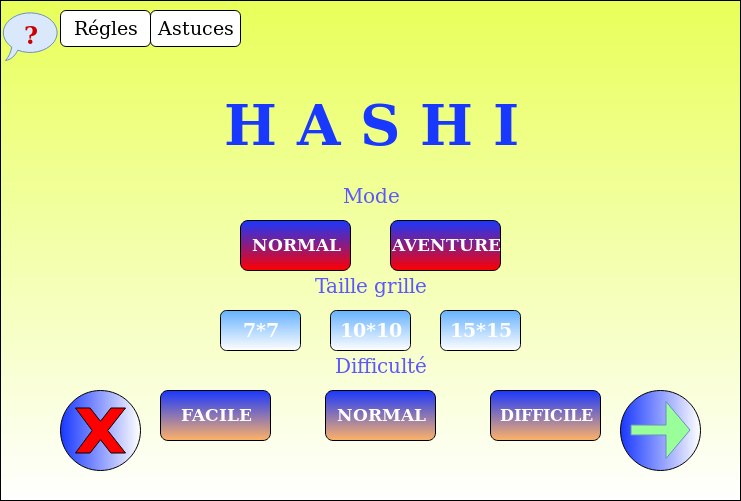

The diagram above was exported from draw.io. Its source (the exported page's mxGraphModel, read from the mxfile embedded in the PNG):
<mxGraphModel dx="828" dy="718" grid="1" gridSize="10" guides="1" tooltips="1" connect="1" arrows="1" fold="1" page="1" pageScale="1" pageWidth="827" pageHeight="1169" math="0" shadow="0">
  <root>
    <mxCell id="0" />
    <mxCell id="1" parent="0" />
    <mxCell id="1PkGfxQY39fjLYBkT5ji-1" value="" style="rounded=0;whiteSpace=wrap;html=1;gradientColor=#ffffff;fillColor=#E9FF59;" vertex="1" parent="1">
      <mxGeometry x="20" y="20" width="740" height="500" as="geometry" />
    </mxCell>
    <mxCell id="1PkGfxQY39fjLYBkT5ji-2" value="H A S H I" style="text;html=1;strokeColor=none;fillColor=none;align=center;verticalAlign=middle;whiteSpace=wrap;rounded=0;fontFamily=Comic Sans MS;fontStyle=1;fontSize=56;fontColor=#1938FF;" vertex="1" parent="1">
      <mxGeometry x="213.75" y="90" width="352.5" height="110" as="geometry" />
    </mxCell>
    <mxCell id="1PkGfxQY39fjLYBkT5ji-5" value="Mode" style="text;html=1;strokeColor=none;fillColor=none;align=center;verticalAlign=middle;whiteSpace=wrap;rounded=0;fontFamily=Comic Sans MS;fontSize=20;fontColor=#5C57FF;" vertex="1" parent="1">
      <mxGeometry x="320" y="210" width="140" height="10" as="geometry" />
    </mxCell>
    <mxCell id="1PkGfxQY39fjLYBkT5ji-6" value="Taille grille" style="text;html=1;strokeColor=none;fillColor=none;align=center;verticalAlign=middle;whiteSpace=wrap;rounded=0;fontFamily=Comic Sans MS;fontSize=20;fontColor=#5C57FF;" vertex="1" parent="1">
      <mxGeometry x="305" y="300" width="170" height="10" as="geometry" />
    </mxCell>
    <mxCell id="1PkGfxQY39fjLYBkT5ji-13" value="&lt;b&gt;&lt;font color=&quot;#FFFFFF&quot;&gt;NORMAL&lt;/font&gt;&lt;/b&gt;" style="rounded=1;whiteSpace=wrap;html=1;fillColor=#1938FF;gradientColor=#FF0000;fontFamily=Comic Sans MS;fontSize=17;fontColor=#5C57FF;" vertex="1" parent="1">
      <mxGeometry x="260" y="240" width="110" height="50" as="geometry" />
    </mxCell>
    <mxCell id="1PkGfxQY39fjLYBkT5ji-16" value="&lt;b&gt;&lt;font color=&quot;#FFFFFF&quot;&gt;AVENTURE&lt;/font&gt;&lt;/b&gt;" style="rounded=1;whiteSpace=wrap;html=1;fillColor=#1938FF;gradientColor=#FF0000;fontFamily=Comic Sans MS;fontSize=17;fontColor=#5C57FF;" vertex="1" parent="1">
      <mxGeometry x="410" y="240" width="110" height="50" as="geometry" />
    </mxCell>
    <mxCell id="1PkGfxQY39fjLYBkT5ji-17" value="&lt;font size=&quot;1&quot;&gt;&lt;b&gt;&lt;font style=&quot;font-size: 19px&quot; color=&quot;#FFFFFF&quot;&gt;7*7&lt;/font&gt;&lt;/b&gt;&lt;/font&gt;" style="rounded=1;whiteSpace=wrap;html=1;fillColor=#FFFFFF;gradientColor=#66B2FF;fontFamily=Comic Sans MS;fontSize=17;fontColor=#5C57FF;gradientDirection=north;" vertex="1" parent="1">
      <mxGeometry x="240" y="330" width="80" height="40" as="geometry" />
    </mxCell>
    <mxCell id="1PkGfxQY39fjLYBkT5ji-18" value="10*10" style="rounded=1;whiteSpace=wrap;html=1;fillColor=#FFFFFF;gradientColor=#66B2FF;fontFamily=Comic Sans MS;fontSize=19;fontColor=#FFFFFF;gradientDirection=north;fontStyle=1" vertex="1" parent="1">
      <mxGeometry x="350" y="330" width="80" height="40" as="geometry" />
    </mxCell>
    <mxCell id="1PkGfxQY39fjLYBkT5ji-19" value="&lt;font size=&quot;1&quot;&gt;&lt;b&gt;&lt;font style=&quot;font-size: 19px&quot; color=&quot;#FFFFFF&quot;&gt;15*15&lt;/font&gt;&lt;/b&gt;&lt;/font&gt;" style="rounded=1;whiteSpace=wrap;html=1;fillColor=#FFFFFF;gradientColor=#66B2FF;fontFamily=Comic Sans MS;fontSize=17;fontColor=#5C57FF;gradientDirection=north;" vertex="1" parent="1">
      <mxGeometry x="460" y="330" width="80" height="40" as="geometry" />
    </mxCell>
    <mxCell id="1PkGfxQY39fjLYBkT5ji-21" value="" style="ellipse;whiteSpace=wrap;html=1;aspect=fixed;fillColor=#FFFFFF;gradientColor=#1938FF;fontFamily=Comic Sans MS;fontSize=19;fontColor=#FFFFFF;gradientDirection=west;" vertex="1" parent="1">
      <mxGeometry x="640" y="410" width="80" height="80" as="geometry" />
    </mxCell>
    <mxCell id="1PkGfxQY39fjLYBkT5ji-20" value="" style="shape=flexArrow;endArrow=classic;html=1;fontFamily=Comic Sans MS;fontSize=19;fontColor=#FFFFFF;endWidth=46;endSize=7.67;strokeColor=#6c8ebf;fillColor=#99FF99;" edge="1" parent="1">
      <mxGeometry width="50" height="50" relative="1" as="geometry">
        <mxPoint x="650" y="449.5" as="sourcePoint" />
        <mxPoint x="710" y="449.5" as="targetPoint" />
      </mxGeometry>
    </mxCell>
    <mxCell id="1PkGfxQY39fjLYBkT5ji-22" value="" style="ellipse;whiteSpace=wrap;html=1;aspect=fixed;fillColor=#FFFFFF;gradientColor=#1938FF;fontFamily=Comic Sans MS;fontSize=19;fontColor=#FFFFFF;gradientDirection=west;" vertex="1" parent="1">
      <mxGeometry x="80" y="410" width="80" height="80" as="geometry" />
    </mxCell>
    <mxCell id="1PkGfxQY39fjLYBkT5ji-23" value="" style="verticalLabelPosition=bottom;verticalAlign=top;html=1;shape=mxgraph.basic.x;fillColor=#FF0000;gradientColor=none;fontFamily=Comic Sans MS;fontSize=19;fontColor=#FFFFFF;" vertex="1" parent="1">
      <mxGeometry x="95" y="427.5" width="50" height="45" as="geometry" />
    </mxCell>
    <mxCell id="1PkGfxQY39fjLYBkT5ji-24" value="Régles" style="rounded=1;whiteSpace=wrap;html=1;fontFamily=Comic Sans MS;fontSize=19;" vertex="1" parent="1">
      <mxGeometry x="80" y="30" width="90" height="36" as="geometry" />
    </mxCell>
    <mxCell id="1PkGfxQY39fjLYBkT5ji-26" value="Astuces" style="rounded=1;whiteSpace=wrap;html=1;fontFamily=Comic Sans MS;fontSize=19;" vertex="1" parent="1">
      <mxGeometry x="170" y="30" width="90" height="36" as="geometry" />
    </mxCell>
    <mxCell id="1PkGfxQY39fjLYBkT5ji-27" value="?" style="whiteSpace=wrap;html=1;shape=mxgraph.basic.oval_callout;fillColor=#dae8fc;fontFamily=Comic Sans MS;fontSize=24;strokeColor=#6c8ebf;fontStyle=1;fontColor=#CC0000;" vertex="1" parent="1">
      <mxGeometry x="20" y="30" width="60" height="50" as="geometry" />
    </mxCell>
    <mxCell id="1PkGfxQY39fjLYBkT5ji-28" value="" style="group" vertex="1" connectable="0" parent="1">
      <mxGeometry x="180" y="380" width="440" height="80" as="geometry" />
    </mxCell>
    <mxCell id="1PkGfxQY39fjLYBkT5ji-4" value="Difficulté" style="text;html=1;strokeColor=none;fillColor=none;align=center;verticalAlign=middle;whiteSpace=wrap;rounded=0;fontFamily=Comic Sans MS;fontSize=20;fontColor=#5C57FF;" vertex="1" parent="1PkGfxQY39fjLYBkT5ji-28">
      <mxGeometry x="200" width="40" height="10" as="geometry" />
    </mxCell>
    <mxCell id="1PkGfxQY39fjLYBkT5ji-10" value="&lt;b style=&quot;font-size: 17px;&quot;&gt;&lt;font style=&quot;font-size: 17px;&quot; color=&quot;#FFFFFF&quot;&gt;FACILE&lt;/font&gt;&lt;/b&gt;" style="rounded=1;whiteSpace=wrap;html=1;fillColor=#1938FF;gradientColor=#FFB366;fontFamily=Comic Sans MS;fontSize=17;fontColor=#5C57FF;" vertex="1" parent="1PkGfxQY39fjLYBkT5ji-28">
      <mxGeometry y="30" width="110" height="50" as="geometry" />
    </mxCell>
    <mxCell id="1PkGfxQY39fjLYBkT5ji-11" value="&lt;b&gt;&lt;font color=&quot;#FFFFFF&quot;&gt;NORMAL&lt;/font&gt;&lt;/b&gt;" style="rounded=1;whiteSpace=wrap;html=1;fillColor=#1938FF;gradientColor=#FFB366;fontFamily=Comic Sans MS;fontSize=17;fontColor=#5C57FF;" vertex="1" parent="1PkGfxQY39fjLYBkT5ji-28">
      <mxGeometry x="165" y="30" width="110" height="50" as="geometry" />
    </mxCell>
    <mxCell id="1PkGfxQY39fjLYBkT5ji-12" value="&lt;b&gt;&lt;font style=&quot;font-size: 16px&quot; color=&quot;#FFFFFF&quot;&gt;DIFFICILE&lt;/font&gt;&lt;/b&gt;" style="rounded=1;whiteSpace=wrap;html=1;fillColor=#1938FF;gradientColor=#FFB366;fontFamily=Comic Sans MS;fontSize=17;fontColor=#5C57FF;" vertex="1" parent="1PkGfxQY39fjLYBkT5ji-28">
      <mxGeometry x="330" y="30" width="110" height="50" as="geometry" />
    </mxCell>
  </root>
</mxGraphModel>